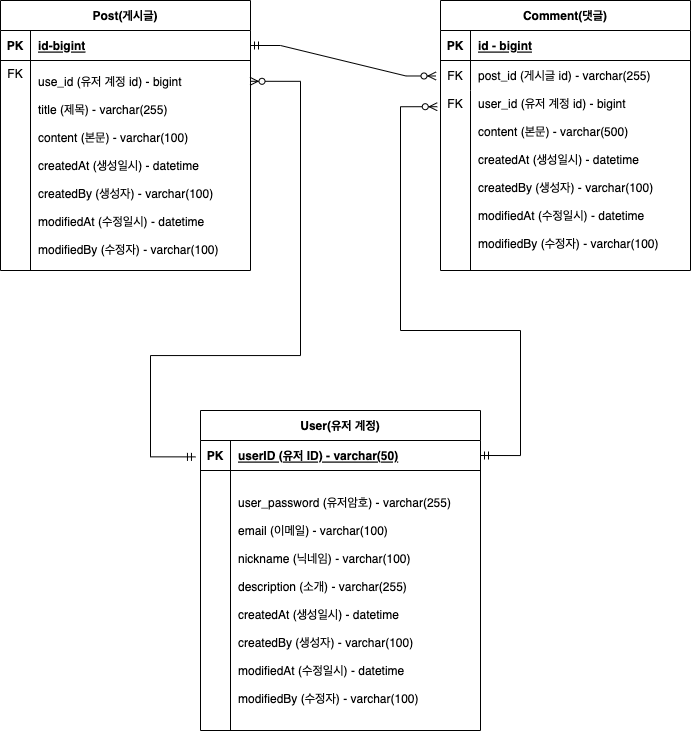

The diagram above was exported from draw.io. Its source (the exported page's mxGraphModel, read from the mxfile embedded in the PNG):
<mxGraphModel dx="994" dy="902" grid="1" gridSize="10" guides="1" tooltips="1" connect="1" arrows="1" fold="1" page="1" pageScale="1" pageWidth="850" pageHeight="1100" background="#ffffff" math="0" shadow="0" extFonts="Permanent Marker^https://fonts.googleapis.com/css?family=Permanent+Marker">
  <root>
    <mxCell id="0" />
    <mxCell id="1" parent="0" />
    <mxCell id="C-vyLk0tnHw3VtMMgP7b-2" value="Comment(댓글)" style="shape=table;startSize=30;container=1;collapsible=1;childLayout=tableLayout;fixedRows=1;rowLines=0;fontStyle=1;align=center;resizeLast=1;" parent="1" vertex="1">
      <mxGeometry x="520" y="110" width="250" height="270" as="geometry" />
    </mxCell>
    <mxCell id="C-vyLk0tnHw3VtMMgP7b-3" value="" style="shape=partialRectangle;collapsible=0;dropTarget=0;pointerEvents=0;fillColor=none;points=[[0,0.5],[1,0.5]];portConstraint=eastwest;top=0;left=0;right=0;bottom=1;" parent="C-vyLk0tnHw3VtMMgP7b-2" vertex="1">
      <mxGeometry y="30" width="250" height="30" as="geometry" />
    </mxCell>
    <mxCell id="C-vyLk0tnHw3VtMMgP7b-4" value="PK" style="shape=partialRectangle;overflow=hidden;connectable=0;fillColor=none;top=0;left=0;bottom=0;right=0;fontStyle=1;" parent="C-vyLk0tnHw3VtMMgP7b-3" vertex="1">
      <mxGeometry width="30" height="30" as="geometry">
        <mxRectangle width="30" height="30" as="alternateBounds" />
      </mxGeometry>
    </mxCell>
    <mxCell id="C-vyLk0tnHw3VtMMgP7b-5" value="id - bigint" style="shape=partialRectangle;overflow=hidden;connectable=0;fillColor=none;top=0;left=0;bottom=0;right=0;align=left;spacingLeft=6;fontStyle=5;" parent="C-vyLk0tnHw3VtMMgP7b-3" vertex="1">
      <mxGeometry x="30" width="220" height="30" as="geometry">
        <mxRectangle width="220" height="30" as="alternateBounds" />
      </mxGeometry>
    </mxCell>
    <mxCell id="C-vyLk0tnHw3VtMMgP7b-6" value="" style="shape=partialRectangle;collapsible=0;dropTarget=0;pointerEvents=0;fillColor=none;points=[[0,0.5],[1,0.5]];portConstraint=eastwest;top=0;left=0;right=0;bottom=0;" parent="C-vyLk0tnHw3VtMMgP7b-2" vertex="1">
      <mxGeometry y="60" width="250" height="30" as="geometry" />
    </mxCell>
    <mxCell id="C-vyLk0tnHw3VtMMgP7b-7" value="FK" style="shape=partialRectangle;overflow=hidden;connectable=0;fillColor=none;top=0;left=0;bottom=0;right=0;" parent="C-vyLk0tnHw3VtMMgP7b-6" vertex="1">
      <mxGeometry width="30" height="30" as="geometry">
        <mxRectangle width="30" height="30" as="alternateBounds" />
      </mxGeometry>
    </mxCell>
    <mxCell id="C-vyLk0tnHw3VtMMgP7b-8" value="post_id (게시글 id) - varchar(255)" style="shape=partialRectangle;overflow=hidden;connectable=0;fillColor=none;top=0;left=0;bottom=0;right=0;align=left;spacingLeft=6;" parent="C-vyLk0tnHw3VtMMgP7b-6" vertex="1">
      <mxGeometry x="30" width="220" height="30" as="geometry">
        <mxRectangle width="220" height="30" as="alternateBounds" />
      </mxGeometry>
    </mxCell>
    <mxCell id="C-vyLk0tnHw3VtMMgP7b-9" value="" style="shape=partialRectangle;collapsible=0;dropTarget=0;pointerEvents=0;fillColor=none;points=[[0,0.5],[1,0.5]];portConstraint=eastwest;top=0;left=0;right=0;bottom=0;" parent="C-vyLk0tnHw3VtMMgP7b-2" vertex="1">
      <mxGeometry y="90" width="250" height="180" as="geometry" />
    </mxCell>
    <mxCell id="C-vyLk0tnHw3VtMMgP7b-10" value="FK" style="shape=partialRectangle;overflow=hidden;connectable=0;fillColor=none;top=0;left=0;bottom=0;right=0;verticalAlign=top;" parent="C-vyLk0tnHw3VtMMgP7b-9" vertex="1">
      <mxGeometry width="30" height="180" as="geometry">
        <mxRectangle width="30" height="180" as="alternateBounds" />
      </mxGeometry>
    </mxCell>
    <mxCell id="C-vyLk0tnHw3VtMMgP7b-11" value="user_id (유저 계정 id) - bigint&#10;&#10;content (본문) - varchar(500)&#10;&#10;createdAt (생성일시) - datetime&#10;&#10;createdBy (생성자) - varchar(100)&#10;&#10;modifiedAt (수정일시) - datetime&#10;&#10;modifiedBy (수정자) - varchar(100)&#10;" style="shape=partialRectangle;overflow=hidden;connectable=0;fillColor=none;top=0;left=0;bottom=0;right=0;align=left;spacingLeft=6;" parent="C-vyLk0tnHw3VtMMgP7b-9" vertex="1">
      <mxGeometry x="30" width="220" height="180" as="geometry">
        <mxRectangle width="220" height="180" as="alternateBounds" />
      </mxGeometry>
    </mxCell>
    <mxCell id="C-vyLk0tnHw3VtMMgP7b-13" value="User(유저 계정)" style="shape=table;startSize=30;container=1;collapsible=1;childLayout=tableLayout;fixedRows=1;rowLines=0;fontStyle=1;align=center;resizeLast=1;" parent="1" vertex="1">
      <mxGeometry x="280" y="520" width="280" height="320" as="geometry" />
    </mxCell>
    <mxCell id="C-vyLk0tnHw3VtMMgP7b-14" value="" style="shape=partialRectangle;collapsible=0;dropTarget=0;pointerEvents=0;fillColor=none;points=[[0,0.5],[1,0.5]];portConstraint=eastwest;top=0;left=0;right=0;bottom=1;" parent="C-vyLk0tnHw3VtMMgP7b-13" vertex="1">
      <mxGeometry y="30" width="280" height="30" as="geometry" />
    </mxCell>
    <mxCell id="C-vyLk0tnHw3VtMMgP7b-15" value="PK" style="shape=partialRectangle;overflow=hidden;connectable=0;fillColor=none;top=0;left=0;bottom=0;right=0;fontStyle=1;" parent="C-vyLk0tnHw3VtMMgP7b-14" vertex="1">
      <mxGeometry width="30" height="30" as="geometry">
        <mxRectangle width="30" height="30" as="alternateBounds" />
      </mxGeometry>
    </mxCell>
    <mxCell id="C-vyLk0tnHw3VtMMgP7b-16" value="userID (유저 ID) - varchar(50)" style="shape=partialRectangle;overflow=hidden;connectable=0;fillColor=none;top=0;left=0;bottom=0;right=0;align=left;spacingLeft=6;fontStyle=5;" parent="C-vyLk0tnHw3VtMMgP7b-14" vertex="1">
      <mxGeometry x="30" width="250" height="30" as="geometry">
        <mxRectangle width="250" height="30" as="alternateBounds" />
      </mxGeometry>
    </mxCell>
    <mxCell id="C-vyLk0tnHw3VtMMgP7b-17" value="" style="shape=partialRectangle;collapsible=0;dropTarget=0;pointerEvents=0;fillColor=none;points=[[0,0.5],[1,0.5]];portConstraint=eastwest;top=0;left=0;right=0;bottom=0;" parent="C-vyLk0tnHw3VtMMgP7b-13" vertex="1">
      <mxGeometry y="60" width="280" height="260" as="geometry" />
    </mxCell>
    <mxCell id="C-vyLk0tnHw3VtMMgP7b-18" value="" style="shape=partialRectangle;overflow=hidden;connectable=0;fillColor=none;top=0;left=0;bottom=0;right=0;" parent="C-vyLk0tnHw3VtMMgP7b-17" vertex="1">
      <mxGeometry width="30" height="260" as="geometry">
        <mxRectangle width="30" height="260" as="alternateBounds" />
      </mxGeometry>
    </mxCell>
    <mxCell id="C-vyLk0tnHw3VtMMgP7b-19" value="user_password (유저암호) - varchar(255)&#10;&#10;email (이메일) - varchar(100)&#10;&#10;nickname (닉네임) - varchar(100)&#10;&#10;description (소개) - varchar(255)&#10;&#10;createdAt (생성일시) - datetime&#10;&#10;createdBy (생성자) - varchar(100)&#10;&#10;modifiedAt (수정일시) - datetime&#10;&#10;modifiedBy (수정자) - varchar(100)" style="shape=partialRectangle;overflow=hidden;connectable=0;fillColor=none;top=0;left=0;bottom=0;right=0;align=left;spacingLeft=6;" parent="C-vyLk0tnHw3VtMMgP7b-17" vertex="1">
      <mxGeometry x="30" width="250" height="260" as="geometry">
        <mxRectangle width="250" height="260" as="alternateBounds" />
      </mxGeometry>
    </mxCell>
    <mxCell id="C-vyLk0tnHw3VtMMgP7b-23" value="Post(게시글)" style="shape=table;startSize=30;container=1;collapsible=1;childLayout=tableLayout;fixedRows=1;rowLines=0;fontStyle=1;align=center;resizeLast=1;" parent="1" vertex="1">
      <mxGeometry x="80" y="110" width="250" height="270" as="geometry" />
    </mxCell>
    <mxCell id="C-vyLk0tnHw3VtMMgP7b-24" value="" style="shape=partialRectangle;collapsible=0;dropTarget=0;pointerEvents=0;fillColor=none;points=[[0,0.5],[1,0.5]];portConstraint=eastwest;top=0;left=0;right=0;bottom=1;" parent="C-vyLk0tnHw3VtMMgP7b-23" vertex="1">
      <mxGeometry y="30" width="250" height="30" as="geometry" />
    </mxCell>
    <mxCell id="C-vyLk0tnHw3VtMMgP7b-25" value="PK" style="shape=partialRectangle;overflow=hidden;connectable=0;fillColor=none;top=0;left=0;bottom=0;right=0;fontStyle=1;" parent="C-vyLk0tnHw3VtMMgP7b-24" vertex="1">
      <mxGeometry width="30" height="30" as="geometry">
        <mxRectangle width="30" height="30" as="alternateBounds" />
      </mxGeometry>
    </mxCell>
    <mxCell id="C-vyLk0tnHw3VtMMgP7b-26" value="id-bigint" style="shape=partialRectangle;overflow=hidden;connectable=0;fillColor=none;top=0;left=0;bottom=0;right=0;align=left;spacingLeft=6;fontStyle=5;" parent="C-vyLk0tnHw3VtMMgP7b-24" vertex="1">
      <mxGeometry x="30" width="220" height="30" as="geometry">
        <mxRectangle width="220" height="30" as="alternateBounds" />
      </mxGeometry>
    </mxCell>
    <mxCell id="C-vyLk0tnHw3VtMMgP7b-27" value="" style="shape=partialRectangle;collapsible=0;dropTarget=0;pointerEvents=0;fillColor=none;points=[[0,0.5],[1,0.5]];portConstraint=eastwest;top=0;left=0;right=0;bottom=0;" parent="C-vyLk0tnHw3VtMMgP7b-23" vertex="1">
      <mxGeometry y="60" width="250" height="210" as="geometry" />
    </mxCell>
    <mxCell id="C-vyLk0tnHw3VtMMgP7b-28" value="FK" style="shape=partialRectangle;overflow=hidden;connectable=0;fillColor=none;top=0;left=0;bottom=0;right=0;verticalAlign=top;" parent="C-vyLk0tnHw3VtMMgP7b-27" vertex="1">
      <mxGeometry width="30" height="210" as="geometry">
        <mxRectangle width="30" height="210" as="alternateBounds" />
      </mxGeometry>
    </mxCell>
    <mxCell id="C-vyLk0tnHw3VtMMgP7b-29" value="use_id (유저 계정 id) - bigint&#10;&#10;title (제목) - varchar(255)&#10;&#10;content (본문) - varchar(100)&#10;&#10;createdAt (생성일시) - datetime&#10;&#10;createdBy (생성자) - varchar(100)&#10;&#10;modifiedAt (수정일시) - datetime&#10;&#10;modifiedBy (수정자) - varchar(100)" style="shape=partialRectangle;overflow=hidden;connectable=0;fillColor=none;top=0;left=0;bottom=0;right=0;align=left;spacingLeft=6;" parent="C-vyLk0tnHw3VtMMgP7b-27" vertex="1">
      <mxGeometry x="30" width="220" height="210" as="geometry">
        <mxRectangle width="220" height="210" as="alternateBounds" />
      </mxGeometry>
    </mxCell>
    <mxCell id="dczPLBHfAkBkWyIJdzY4-11" value="" style="edgeStyle=entityRelationEdgeStyle;fontSize=12;html=1;endArrow=ERzeroToMany;startArrow=ERmandOne;rounded=0;entryX=-0.018;entryY=0.516;entryDx=0;entryDy=0;entryPerimeter=0;exitX=1;exitY=0.5;exitDx=0;exitDy=0;" edge="1" parent="1" source="C-vyLk0tnHw3VtMMgP7b-24" target="C-vyLk0tnHw3VtMMgP7b-6">
      <mxGeometry width="100" height="100" relative="1" as="geometry">
        <mxPoint x="350" y="170" as="sourcePoint" />
        <mxPoint x="560" y="129.9999999999999" as="targetPoint" />
      </mxGeometry>
    </mxCell>
    <mxCell id="dczPLBHfAkBkWyIJdzY4-12" value="" style="edgeStyle=orthogonalEdgeStyle;fontSize=12;html=1;endArrow=ERzeroToMany;startArrow=ERmandOne;rounded=0;exitX=1;exitY=0.5;exitDx=0;exitDy=0;entryX=-0.013;entryY=0.09;entryDx=0;entryDy=0;entryPerimeter=0;elbow=vertical;" edge="1" parent="1" source="C-vyLk0tnHw3VtMMgP7b-14" target="C-vyLk0tnHw3VtMMgP7b-9">
      <mxGeometry width="100" height="100" relative="1" as="geometry">
        <mxPoint x="610" y="550" as="sourcePoint" />
        <mxPoint x="480" y="210" as="targetPoint" />
        <Array as="points">
          <mxPoint x="600" y="565" />
          <mxPoint x="600" y="440" />
          <mxPoint x="480" y="440" />
          <mxPoint x="480" y="216" />
        </Array>
      </mxGeometry>
    </mxCell>
    <mxCell id="dczPLBHfAkBkWyIJdzY4-13" value="" style="edgeStyle=orthogonalEdgeStyle;fontSize=12;html=1;endArrow=ERzeroToMany;startArrow=ERmandOne;rounded=0;exitX=-0.018;exitY=0.546;exitDx=0;exitDy=0;exitPerimeter=0;entryX=0.998;entryY=0.099;entryDx=0;entryDy=0;entryPerimeter=0;" edge="1" parent="1" source="C-vyLk0tnHw3VtMMgP7b-14" target="C-vyLk0tnHw3VtMMgP7b-27">
      <mxGeometry width="100" height="100" relative="1" as="geometry">
        <mxPoint x="540" y="610" as="sourcePoint" />
        <mxPoint x="380" y="280" as="targetPoint" />
        <Array as="points">
          <mxPoint x="230" y="566" />
          <mxPoint x="230" y="465" />
          <mxPoint x="380" y="465" />
          <mxPoint x="380" y="191" />
        </Array>
      </mxGeometry>
    </mxCell>
  </root>
</mxGraphModel>